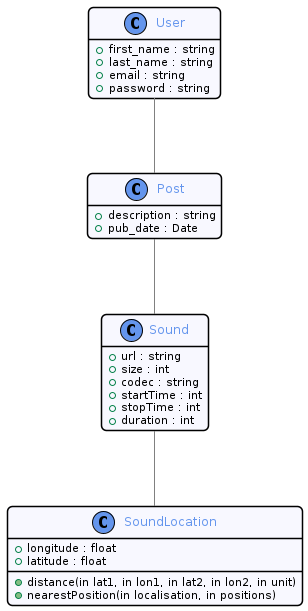

The diagram above was rendered by PlantUML. Its source (embedded in the PNG):
@startuml SoundBond
!include ./commons.style


class Sound {
    +url : string
    +size : int 
    +codec : string
    +startTime : int
    +stopTime : int
    +duration : int
}


class SoundLocation {
    +longitude : float
    +latitude : float
    +distance(in lat1, in lon1, in lat2, in lon2, in unit)
    +nearestPosition(in localisation, in positions)
}


class User {
    +first_name : string
    +last_name : string
    +email : string
    +password : string
}

class Post  {
    +description : string
    +pub_date : Date
}

User -- Post
Post -- Sound
Sound -- SoundLocation

@enduml